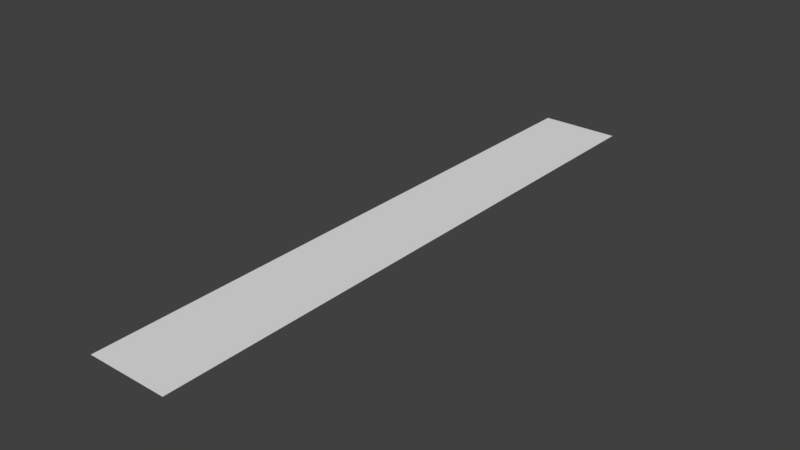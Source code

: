 # Source: laser.blend  (saved by Blender 2.78.0; exported with 4.5.12 LTS)
import bpy
from mathutils import Matrix  # noqa: F401  (used for matrix-valued properties, if any)

bpy.ops.wm.read_factory_settings(use_empty=True)
scene = bpy.context.scene
scene.name = 'Scene'

# ---- collections
col_collection_1 = bpy.data.collections.new('Collection 1'); scene.collection.children.link(col_collection_1)

# ---- materials (node trees are filled in below, after node groups)
mat_material = bpy.data.materials.new('Material')
mat_material.alpha_threshold = 0.0
mat_material.use_transparent_shadow = False
mat_material.roughness = 0.5
mat_material.line_color = (0.0, 0.0, 0.0, 1.0)

# ---- material node trees

# ---- world
world_world = bpy.data.worlds.new('World'); scene.world = world_world
world_world.color = (0.05088, 0.05088, 0.05088)
world_world.use_sun_shadow = False
world_world.sun_shadow_jitter_overblur = 0.0
world_world.cycles.sampling_method = 'MANUAL'

# ---- meshes
me_cube = bpy.data.meshes.new('Cube')
me_cube.from_pydata([(0.1333, 1.0, 0.0), (0.1333, -1.0, 0.0), (-0.1333, -1.0, 0.0), (-0.1333, 1.0, 0.0)], [], [(0, 3, 2, 1)])
_uv = me_cube.uv_layers.new(name='UVMap')
_uv.uv.foreach_set('vector', [1.0, 1.0, 0.0, 1.0, 0.0, 5.13e-07, 1.0, 0.0])
me_cube.materials.append(mat_material)
me_cube.use_remesh_preserve_volume = False
me_cube.use_remesh_preserve_attributes = False
me_cube.use_mirror_vertex_groups = False
me_cube.update()

# ---- objects
ob_cube = bpy.data.objects.new('Cube', me_cube)

# ---- transforms, parenting, visibility, modifiers, constraints
ob_cube.location = (0.0, 0.0, 0.0)
ob_cube.lock_rotations_4d = False
ob_cube.empty_display_type = 'ARROWS'
ob_cube.lineart.crease_threshold = 0.0

# ---- collection membership
col_collection_1.objects.link(ob_cube)

# ---- scene / render settings (as saved in the file)
scene.frame_start = 1; scene.frame_end = 250; scene.frame_set(1)
scene.render.engine = 'BLENDER_EEVEE_NEXT'
scene.render.resolution_percentage = 50
scene.render.dither_intensity = 0.0
scene.cycles.use_denoising = False
scene.cycles.samples = 128
scene.cycles.sampling_pattern = 'TABULATED_SOBOL'
scene.cycles.light_sampling_threshold = 0.0
scene.cycles.use_adaptive_sampling = False
scene.cycles.use_light_tree = False
scene.cycles.blur_glossy = 0.0
scene.cycles.sample_clamp_indirect = 0.0
scene.view_settings.view_transform = 'Standard'
bpy.context.view_layer.update()

# ---- added for rendering (the .blend has no active camera and no usable light): camera, sun
cam_auto = bpy.data.cameras.new('AutoCamera')
cam_auto.lens = 50.0
cam_auto.sensor_width = 36.0
cam_auto.clip_end = 1000.0
ob_auto_camera = bpy.data.objects.new('AutoCamera', cam_auto)
scene.collection.objects.link(ob_auto_camera)
ob_auto_camera.location = (1.86683, -2.24019, 1.49346)
ob_auto_camera.rotation_euler = (1.09748, -7.21219e-08, 0.694738)
scene.camera = ob_auto_camera
light_auto_sun = bpy.data.lights.new('AutoSun', 'SUN')
light_auto_sun.energy = 3.0
light_auto_sun.angle = 0.0523599
ob_auto_sun = bpy.data.objects.new('AutoSun', light_auto_sun)
scene.collection.objects.link(ob_auto_sun)
ob_auto_sun.rotation_euler = (0.872665, 0.174533, 0.523599)
bpy.context.view_layer.update()
